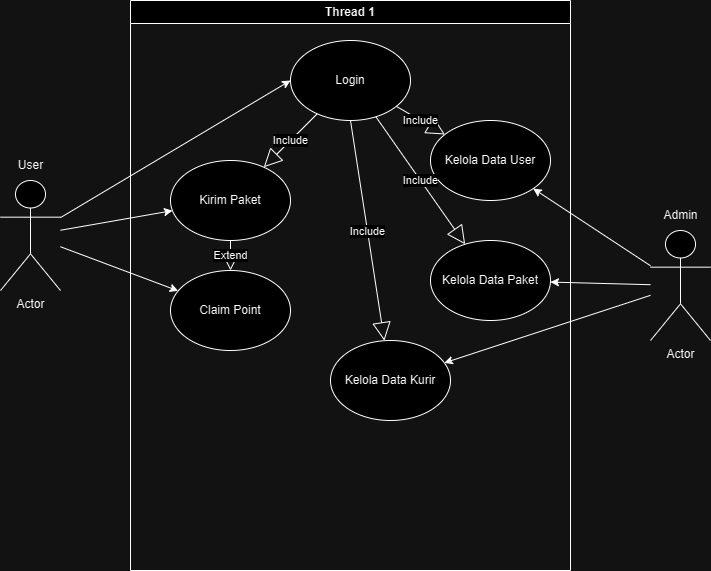

The diagram above was exported from draw.io. Its source (the exported page's mxGraphModel, read from the mxfile embedded in the PNG):
<mxGraphModel dx="1166" dy="636" grid="1" gridSize="10" guides="1" tooltips="1" connect="1" arrows="1" fold="1" page="1" pageScale="1" pageWidth="1169" pageHeight="826" background="none" math="0" shadow="0">
  <root>
    <mxCell id="0" />
    <mxCell id="1" parent="0" />
    <mxCell id="2" value="Thread 1" style="swimlane;whiteSpace=wrap;startSize=23;" parent="1" vertex="1">
      <mxGeometry x="460" y="150" width="440" height="570" as="geometry" />
    </mxCell>
    <mxCell id="eqHTDjJN92pGxK5i1m_r-49" value="Login" style="ellipse;whiteSpace=wrap;html=1;" vertex="1" parent="2">
      <mxGeometry x="160" y="40" width="120" height="80" as="geometry" />
    </mxCell>
    <mxCell id="eqHTDjJN92pGxK5i1m_r-50" value="Kirim Paket" style="ellipse;whiteSpace=wrap;html=1;" vertex="1" parent="2">
      <mxGeometry x="40" y="160" width="120" height="80" as="geometry" />
    </mxCell>
    <mxCell id="eqHTDjJN92pGxK5i1m_r-53" value="Include" style="endArrow=block;endSize=16;endFill=0;html=1;rounded=0;" edge="1" parent="2" source="eqHTDjJN92pGxK5i1m_r-49" target="eqHTDjJN92pGxK5i1m_r-50">
      <mxGeometry x="0.0057" width="160" relative="1" as="geometry">
        <mxPoint x="40" y="180" as="sourcePoint" />
        <mxPoint x="200" y="180" as="targetPoint" />
        <mxPoint as="offset" />
      </mxGeometry>
    </mxCell>
    <mxCell id="eqHTDjJN92pGxK5i1m_r-55" value="Claim Point" style="ellipse;whiteSpace=wrap;html=1;" vertex="1" parent="2">
      <mxGeometry x="40" y="270" width="120" height="80" as="geometry" />
    </mxCell>
    <mxCell id="eqHTDjJN92pGxK5i1m_r-58" value="Extend" style="endArrow=block;endSize=16;endFill=0;html=1;rounded=0;" edge="1" parent="2" source="eqHTDjJN92pGxK5i1m_r-50" target="eqHTDjJN92pGxK5i1m_r-55">
      <mxGeometry width="160" relative="1" as="geometry">
        <mxPoint x="204" y="250" as="sourcePoint" />
        <mxPoint x="150" y="304" as="targetPoint" />
      </mxGeometry>
    </mxCell>
    <mxCell id="eqHTDjJN92pGxK5i1m_r-59" value="Kelola Data User" style="ellipse;whiteSpace=wrap;html=1;" vertex="1" parent="2">
      <mxGeometry x="300" y="120" width="120" height="80" as="geometry" />
    </mxCell>
    <mxCell id="eqHTDjJN92pGxK5i1m_r-60" value="Include" style="endArrow=block;endSize=16;endFill=0;html=1;rounded=0;" edge="1" parent="2" source="eqHTDjJN92pGxK5i1m_r-49" target="eqHTDjJN92pGxK5i1m_r-59">
      <mxGeometry x="0.0057" width="160" relative="1" as="geometry">
        <mxPoint x="197" y="123" as="sourcePoint" />
        <mxPoint x="143" y="177" as="targetPoint" />
        <mxPoint as="offset" />
      </mxGeometry>
    </mxCell>
    <mxCell id="eqHTDjJN92pGxK5i1m_r-61" value="Kelola Data Paket" style="ellipse;whiteSpace=wrap;html=1;" vertex="1" parent="2">
      <mxGeometry x="300" y="240" width="120" height="80" as="geometry" />
    </mxCell>
    <mxCell id="eqHTDjJN92pGxK5i1m_r-62" value="Kelola Data Kurir" style="ellipse;whiteSpace=wrap;html=1;" vertex="1" parent="2">
      <mxGeometry x="200" y="340" width="120" height="80" as="geometry" />
    </mxCell>
    <mxCell id="eqHTDjJN92pGxK5i1m_r-64" value="Include" style="endArrow=block;endSize=16;endFill=0;html=1;rounded=0;exitX=0.5;exitY=1;exitDx=0;exitDy=0;" edge="1" parent="2" source="eqHTDjJN92pGxK5i1m_r-49" target="eqHTDjJN92pGxK5i1m_r-62">
      <mxGeometry x="0.0057" width="160" relative="1" as="geometry">
        <mxPoint x="220" y="157.37" as="sourcePoint" />
        <mxPoint x="264.1302227152139" y="412.63305296055034" as="targetPoint" />
        <mxPoint as="offset" />
      </mxGeometry>
    </mxCell>
    <mxCell id="eqHTDjJN92pGxK5i1m_r-63" value="Include" style="endArrow=block;endSize=16;endFill=0;html=1;rounded=0;" edge="1" parent="2" source="eqHTDjJN92pGxK5i1m_r-49" target="eqHTDjJN92pGxK5i1m_r-61">
      <mxGeometry x="0.0057" width="160" relative="1" as="geometry">
        <mxPoint x="259" y="125" as="sourcePoint" />
        <mxPoint x="301" y="175" as="targetPoint" />
        <mxPoint as="offset" />
      </mxGeometry>
    </mxCell>
    <mxCell id="eqHTDjJN92pGxK5i1m_r-45" value="" style="group" vertex="1" connectable="0" parent="1">
      <mxGeometry x="330" y="300" width="60" height="140" as="geometry" />
    </mxCell>
    <mxCell id="eqHTDjJN92pGxK5i1m_r-42" value="Actor" style="shape=umlActor;verticalLabelPosition=bottom;verticalAlign=top;html=1;outlineConnect=0;" vertex="1" parent="eqHTDjJN92pGxK5i1m_r-45">
      <mxGeometry y="30" width="60" height="110" as="geometry" />
    </mxCell>
    <mxCell id="eqHTDjJN92pGxK5i1m_r-44" value="User" style="text;html=1;align=center;verticalAlign=middle;resizable=0;points=[];autosize=1;strokeColor=none;fillColor=none;" vertex="1" parent="eqHTDjJN92pGxK5i1m_r-45">
      <mxGeometry x="5" width="50" height="30" as="geometry" />
    </mxCell>
    <mxCell id="eqHTDjJN92pGxK5i1m_r-46" value="" style="group" vertex="1" connectable="0" parent="1">
      <mxGeometry x="980" y="350" width="60" height="140" as="geometry" />
    </mxCell>
    <mxCell id="eqHTDjJN92pGxK5i1m_r-47" value="Actor" style="shape=umlActor;verticalLabelPosition=bottom;verticalAlign=top;html=1;outlineConnect=0;" vertex="1" parent="eqHTDjJN92pGxK5i1m_r-46">
      <mxGeometry y="30" width="60" height="110" as="geometry" />
    </mxCell>
    <mxCell id="eqHTDjJN92pGxK5i1m_r-48" value="Admin" style="text;html=1;align=center;verticalAlign=middle;resizable=0;points=[];autosize=1;strokeColor=none;fillColor=none;" vertex="1" parent="eqHTDjJN92pGxK5i1m_r-46">
      <mxGeometry width="60" height="30" as="geometry" />
    </mxCell>
    <mxCell id="eqHTDjJN92pGxK5i1m_r-51" style="rounded=0;orthogonalLoop=1;jettySize=auto;html=1;entryX=0;entryY=0.5;entryDx=0;entryDy=0;" edge="1" parent="1" source="eqHTDjJN92pGxK5i1m_r-42" target="eqHTDjJN92pGxK5i1m_r-49">
      <mxGeometry relative="1" as="geometry" />
    </mxCell>
    <mxCell id="eqHTDjJN92pGxK5i1m_r-52" style="rounded=0;orthogonalLoop=1;jettySize=auto;html=1;" edge="1" parent="1" source="eqHTDjJN92pGxK5i1m_r-42" target="eqHTDjJN92pGxK5i1m_r-50">
      <mxGeometry relative="1" as="geometry" />
    </mxCell>
    <mxCell id="eqHTDjJN92pGxK5i1m_r-56" style="rounded=0;orthogonalLoop=1;jettySize=auto;html=1;" edge="1" parent="1" source="eqHTDjJN92pGxK5i1m_r-42" target="eqHTDjJN92pGxK5i1m_r-55">
      <mxGeometry relative="1" as="geometry" />
    </mxCell>
    <mxCell id="eqHTDjJN92pGxK5i1m_r-65" style="rounded=0;orthogonalLoop=1;jettySize=auto;html=1;" edge="1" parent="1" source="eqHTDjJN92pGxK5i1m_r-47" target="eqHTDjJN92pGxK5i1m_r-59">
      <mxGeometry relative="1" as="geometry" />
    </mxCell>
    <mxCell id="eqHTDjJN92pGxK5i1m_r-66" style="rounded=0;orthogonalLoop=1;jettySize=auto;html=1;" edge="1" parent="1" source="eqHTDjJN92pGxK5i1m_r-47" target="eqHTDjJN92pGxK5i1m_r-61">
      <mxGeometry relative="1" as="geometry" />
    </mxCell>
    <mxCell id="eqHTDjJN92pGxK5i1m_r-67" style="rounded=0;orthogonalLoop=1;jettySize=auto;html=1;" edge="1" parent="1" source="eqHTDjJN92pGxK5i1m_r-47" target="eqHTDjJN92pGxK5i1m_r-62">
      <mxGeometry relative="1" as="geometry" />
    </mxCell>
  </root>
</mxGraphModel>